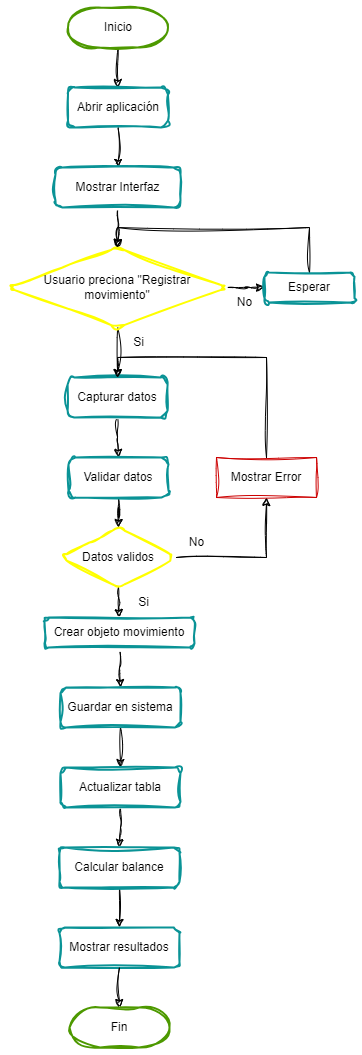

The diagram above was exported from draw.io. Its source (the exported page's mxGraphModel, read from the mxfile embedded in the PNG):
<mxGraphModel dx="1750" dy="1035" grid="1" gridSize="10" guides="1" tooltips="1" connect="1" arrows="1" fold="1" page="1" pageScale="1" pageWidth="827" pageHeight="1169" math="0" shadow="0">
  <root>
    <mxCell id="WIyWlLk6GJQsqaUBKTNV-0" />
    <mxCell id="WIyWlLk6GJQsqaUBKTNV-1" parent="WIyWlLk6GJQsqaUBKTNV-0" />
    <mxCell id="M9Ix7AtqrrSkXO__q-c_-4" style="edgeStyle=orthogonalEdgeStyle;rounded=0;orthogonalLoop=1;jettySize=auto;html=1;exitX=0.5;exitY=1;exitDx=0;exitDy=0;exitPerimeter=0;sketch=1;curveFitting=1;jiggle=2;" edge="1" parent="WIyWlLk6GJQsqaUBKTNV-1" source="M9Ix7AtqrrSkXO__q-c_-1" target="M9Ix7AtqrrSkXO__q-c_-3">
      <mxGeometry relative="1" as="geometry" />
    </mxCell>
    <mxCell id="M9Ix7AtqrrSkXO__q-c_-1" value="Inicio" style="strokeWidth=2;html=1;shape=mxgraph.flowchart.terminator;whiteSpace=wrap;sketch=1;curveFitting=1;jiggle=2;strokeColor=#4D9900;fillStyle=solid;fillColor=default;fontColor=default;" vertex="1" parent="WIyWlLk6GJQsqaUBKTNV-1">
      <mxGeometry x="363.5" y="40" width="100" height="40" as="geometry" />
    </mxCell>
    <mxCell id="M9Ix7AtqrrSkXO__q-c_-2" value="Fin" style="strokeWidth=2;html=1;shape=mxgraph.flowchart.terminator;whiteSpace=wrap;sketch=1;curveFitting=1;jiggle=2;strokeColor=#4D9900;" vertex="1" parent="WIyWlLk6GJQsqaUBKTNV-1">
      <mxGeometry x="365" y="1040" width="100" height="40" as="geometry" />
    </mxCell>
    <mxCell id="M9Ix7AtqrrSkXO__q-c_-6" style="edgeStyle=orthogonalEdgeStyle;rounded=0;orthogonalLoop=1;jettySize=auto;html=1;exitX=0.5;exitY=1;exitDx=0;exitDy=0;entryX=0.5;entryY=0;entryDx=0;entryDy=0;sketch=1;curveFitting=1;jiggle=2;" edge="1" parent="WIyWlLk6GJQsqaUBKTNV-1" source="M9Ix7AtqrrSkXO__q-c_-3" target="M9Ix7AtqrrSkXO__q-c_-5">
      <mxGeometry relative="1" as="geometry" />
    </mxCell>
    <mxCell id="M9Ix7AtqrrSkXO__q-c_-3" value="Abrir aplicación" style="rounded=1;whiteSpace=wrap;html=1;absoluteArcSize=1;arcSize=14;strokeWidth=2;sketch=1;curveFitting=1;jiggle=2;strokeColor=#0A9396;" vertex="1" parent="WIyWlLk6GJQsqaUBKTNV-1">
      <mxGeometry x="363.5" y="120" width="100" height="40" as="geometry" />
    </mxCell>
    <mxCell id="M9Ix7AtqrrSkXO__q-c_-8" value="" style="edgeStyle=orthogonalEdgeStyle;rounded=0;orthogonalLoop=1;jettySize=auto;html=1;sketch=1;curveFitting=1;jiggle=2;" edge="1" parent="WIyWlLk6GJQsqaUBKTNV-1" source="M9Ix7AtqrrSkXO__q-c_-5" target="M9Ix7AtqrrSkXO__q-c_-7">
      <mxGeometry relative="1" as="geometry" />
    </mxCell>
    <mxCell id="M9Ix7AtqrrSkXO__q-c_-5" value="Mostrar Interfaz" style="rounded=1;whiteSpace=wrap;html=1;absoluteArcSize=1;arcSize=14;strokeWidth=2;sketch=1;curveFitting=1;jiggle=2;strokeColor=#0A9396;" vertex="1" parent="WIyWlLk6GJQsqaUBKTNV-1">
      <mxGeometry x="351" y="200" width="125" height="40" as="geometry" />
    </mxCell>
    <mxCell id="M9Ix7AtqrrSkXO__q-c_-10" value="" style="edgeStyle=orthogonalEdgeStyle;rounded=0;orthogonalLoop=1;jettySize=auto;html=1;sketch=1;curveFitting=1;jiggle=2;" edge="1" parent="WIyWlLk6GJQsqaUBKTNV-1" source="M9Ix7AtqrrSkXO__q-c_-7" target="M9Ix7AtqrrSkXO__q-c_-9">
      <mxGeometry relative="1" as="geometry" />
    </mxCell>
    <mxCell id="M9Ix7AtqrrSkXO__q-c_-15" style="edgeStyle=orthogonalEdgeStyle;rounded=0;orthogonalLoop=1;jettySize=auto;html=1;exitX=0.5;exitY=1;exitDx=0;exitDy=0;entryX=0.5;entryY=0;entryDx=0;entryDy=0;sketch=1;curveFitting=1;jiggle=2;" edge="1" parent="WIyWlLk6GJQsqaUBKTNV-1" source="M9Ix7AtqrrSkXO__q-c_-7" target="M9Ix7AtqrrSkXO__q-c_-14">
      <mxGeometry relative="1" as="geometry" />
    </mxCell>
    <mxCell id="M9Ix7AtqrrSkXO__q-c_-7" value="Usuario preciona &quot;Registrar&lt;div&gt;movimiento&quot;&lt;/div&gt;" style="rhombus;whiteSpace=wrap;html=1;rounded=1;arcSize=14;strokeWidth=2;sketch=1;curveFitting=1;jiggle=2;strokeColor=#FFFF00;" vertex="1" parent="WIyWlLk6GJQsqaUBKTNV-1">
      <mxGeometry x="303" y="280" width="220.25" height="80" as="geometry" />
    </mxCell>
    <mxCell id="M9Ix7AtqrrSkXO__q-c_-11" style="edgeStyle=orthogonalEdgeStyle;rounded=0;orthogonalLoop=1;jettySize=auto;html=1;exitX=0.5;exitY=0;exitDx=0;exitDy=0;entryX=0.5;entryY=0;entryDx=0;entryDy=0;sketch=1;curveFitting=1;jiggle=2;" edge="1" parent="WIyWlLk6GJQsqaUBKTNV-1" source="M9Ix7AtqrrSkXO__q-c_-9" target="M9Ix7AtqrrSkXO__q-c_-7">
      <mxGeometry relative="1" as="geometry">
        <Array as="points">
          <mxPoint x="605" y="260" />
          <mxPoint x="413" y="260" />
        </Array>
      </mxGeometry>
    </mxCell>
    <mxCell id="M9Ix7AtqrrSkXO__q-c_-9" value="Esperar" style="whiteSpace=wrap;html=1;rounded=1;arcSize=14;strokeWidth=2;sketch=1;curveFitting=1;jiggle=2;strokeColor=#0A9396;" vertex="1" parent="WIyWlLk6GJQsqaUBKTNV-1">
      <mxGeometry x="560.01" y="305" width="89.99" height="30" as="geometry" />
    </mxCell>
    <mxCell id="M9Ix7AtqrrSkXO__q-c_-12" value="No" style="text;html=1;align=center;verticalAlign=middle;resizable=0;points=[];autosize=1;strokeColor=none;fillColor=none;sketch=1;curveFitting=1;jiggle=2;" vertex="1" parent="WIyWlLk6GJQsqaUBKTNV-1">
      <mxGeometry x="520.01" y="320" width="40" height="30" as="geometry" />
    </mxCell>
    <mxCell id="M9Ix7AtqrrSkXO__q-c_-18" style="edgeStyle=orthogonalEdgeStyle;rounded=0;orthogonalLoop=1;jettySize=auto;html=1;exitX=0.5;exitY=1;exitDx=0;exitDy=0;entryX=0.5;entryY=0;entryDx=0;entryDy=0;sketch=1;curveFitting=1;jiggle=2;" edge="1" parent="WIyWlLk6GJQsqaUBKTNV-1" source="M9Ix7AtqrrSkXO__q-c_-14" target="M9Ix7AtqrrSkXO__q-c_-17">
      <mxGeometry relative="1" as="geometry" />
    </mxCell>
    <mxCell id="M9Ix7AtqrrSkXO__q-c_-14" value="Capturar datos" style="rounded=1;whiteSpace=wrap;html=1;absoluteArcSize=1;arcSize=14;strokeWidth=2;sketch=1;curveFitting=1;jiggle=2;strokeColor=#0A9396;" vertex="1" parent="WIyWlLk6GJQsqaUBKTNV-1">
      <mxGeometry x="363.13" y="410" width="100" height="40" as="geometry" />
    </mxCell>
    <mxCell id="M9Ix7AtqrrSkXO__q-c_-16" value="Si" style="text;html=1;align=center;verticalAlign=middle;resizable=0;points=[];autosize=1;strokeColor=none;fillColor=none;sketch=1;curveFitting=1;jiggle=2;" vertex="1" parent="WIyWlLk6GJQsqaUBKTNV-1">
      <mxGeometry x="419" y="360" width="30" height="30" as="geometry" />
    </mxCell>
    <mxCell id="M9Ix7AtqrrSkXO__q-c_-20" value="" style="edgeStyle=orthogonalEdgeStyle;rounded=0;orthogonalLoop=1;jettySize=auto;html=1;sketch=1;curveFitting=1;jiggle=2;" edge="1" parent="WIyWlLk6GJQsqaUBKTNV-1" source="M9Ix7AtqrrSkXO__q-c_-17" target="M9Ix7AtqrrSkXO__q-c_-19">
      <mxGeometry relative="1" as="geometry" />
    </mxCell>
    <mxCell id="M9Ix7AtqrrSkXO__q-c_-17" value="Validar datos" style="rounded=1;whiteSpace=wrap;html=1;absoluteArcSize=1;arcSize=14;strokeWidth=2;sketch=1;curveFitting=1;jiggle=2;strokeColor=#0A9396;" vertex="1" parent="WIyWlLk6GJQsqaUBKTNV-1">
      <mxGeometry x="364" y="490" width="100" height="40" as="geometry" />
    </mxCell>
    <mxCell id="M9Ix7AtqrrSkXO__q-c_-25" value="" style="edgeStyle=orthogonalEdgeStyle;rounded=0;orthogonalLoop=1;jettySize=auto;html=1;sketch=1;curveFitting=1;jiggle=2;" edge="1" parent="WIyWlLk6GJQsqaUBKTNV-1" source="M9Ix7AtqrrSkXO__q-c_-19" target="M9Ix7AtqrrSkXO__q-c_-24">
      <mxGeometry relative="1" as="geometry" />
    </mxCell>
    <mxCell id="M9Ix7AtqrrSkXO__q-c_-38" style="edgeStyle=orthogonalEdgeStyle;rounded=0;orthogonalLoop=1;jettySize=auto;html=1;exitX=1;exitY=0.5;exitDx=0;exitDy=0;entryX=0.5;entryY=1;entryDx=0;entryDy=0;sketch=1;curveFitting=1;jiggle=2;" edge="1" parent="WIyWlLk6GJQsqaUBKTNV-1" source="M9Ix7AtqrrSkXO__q-c_-19" target="M9Ix7AtqrrSkXO__q-c_-36">
      <mxGeometry relative="1" as="geometry" />
    </mxCell>
    <mxCell id="M9Ix7AtqrrSkXO__q-c_-19" value="Datos validos" style="rhombus;whiteSpace=wrap;html=1;rounded=1;arcSize=14;strokeWidth=2;sketch=1;curveFitting=1;jiggle=2;strokeColor=#FFFF00;" vertex="1" parent="WIyWlLk6GJQsqaUBKTNV-1">
      <mxGeometry x="356" y="560" width="116" height="60" as="geometry" />
    </mxCell>
    <mxCell id="M9Ix7AtqrrSkXO__q-c_-22" value="No" style="text;html=1;align=center;verticalAlign=middle;resizable=0;points=[];autosize=1;strokeColor=none;fillColor=none;sketch=1;curveFitting=1;jiggle=2;" vertex="1" parent="WIyWlLk6GJQsqaUBKTNV-1">
      <mxGeometry x="472" y="560" width="40" height="30" as="geometry" />
    </mxCell>
    <mxCell id="M9Ix7AtqrrSkXO__q-c_-23" value="Si" style="text;html=1;align=center;verticalAlign=middle;resizable=0;points=[];autosize=1;strokeColor=none;fillColor=none;sketch=1;curveFitting=1;jiggle=2;" vertex="1" parent="WIyWlLk6GJQsqaUBKTNV-1">
      <mxGeometry x="424" y="620" width="30" height="30" as="geometry" />
    </mxCell>
    <mxCell id="M9Ix7AtqrrSkXO__q-c_-27" value="" style="edgeStyle=orthogonalEdgeStyle;rounded=0;orthogonalLoop=1;jettySize=auto;html=1;sketch=1;curveFitting=1;jiggle=2;" edge="1" parent="WIyWlLk6GJQsqaUBKTNV-1" source="M9Ix7AtqrrSkXO__q-c_-24" target="M9Ix7AtqrrSkXO__q-c_-26">
      <mxGeometry relative="1" as="geometry" />
    </mxCell>
    <mxCell id="M9Ix7AtqrrSkXO__q-c_-24" value="Crear objeto movimiento" style="whiteSpace=wrap;html=1;rounded=1;arcSize=14;strokeWidth=2;sketch=1;curveFitting=1;jiggle=2;strokeColor=#0A9396;" vertex="1" parent="WIyWlLk6GJQsqaUBKTNV-1">
      <mxGeometry x="340" y="650" width="150" height="30" as="geometry" />
    </mxCell>
    <mxCell id="M9Ix7AtqrrSkXO__q-c_-30" value="" style="edgeStyle=orthogonalEdgeStyle;rounded=0;orthogonalLoop=1;jettySize=auto;html=1;sketch=1;curveFitting=1;jiggle=2;" edge="1" parent="WIyWlLk6GJQsqaUBKTNV-1" source="M9Ix7AtqrrSkXO__q-c_-26" target="M9Ix7AtqrrSkXO__q-c_-29">
      <mxGeometry relative="1" as="geometry" />
    </mxCell>
    <mxCell id="M9Ix7AtqrrSkXO__q-c_-26" value="Guardar en sistema" style="whiteSpace=wrap;html=1;rounded=1;arcSize=14;strokeWidth=2;sketch=1;curveFitting=1;jiggle=2;strokeColor=#0A9396;" vertex="1" parent="WIyWlLk6GJQsqaUBKTNV-1">
      <mxGeometry x="356" y="720" width="120" height="40" as="geometry" />
    </mxCell>
    <mxCell id="M9Ix7AtqrrSkXO__q-c_-32" value="" style="edgeStyle=orthogonalEdgeStyle;rounded=0;orthogonalLoop=1;jettySize=auto;html=1;sketch=1;curveFitting=1;jiggle=2;" edge="1" parent="WIyWlLk6GJQsqaUBKTNV-1" source="M9Ix7AtqrrSkXO__q-c_-29" target="M9Ix7AtqrrSkXO__q-c_-31">
      <mxGeometry relative="1" as="geometry" />
    </mxCell>
    <mxCell id="M9Ix7AtqrrSkXO__q-c_-29" value="Actualizar tabla" style="whiteSpace=wrap;html=1;rounded=1;arcSize=14;strokeWidth=2;sketch=1;curveFitting=1;jiggle=2;strokeColor=#0A9396;" vertex="1" parent="WIyWlLk6GJQsqaUBKTNV-1">
      <mxGeometry x="356" y="800" width="120" height="40" as="geometry" />
    </mxCell>
    <mxCell id="M9Ix7AtqrrSkXO__q-c_-34" value="" style="edgeStyle=orthogonalEdgeStyle;rounded=0;orthogonalLoop=1;jettySize=auto;html=1;sketch=1;curveFitting=1;jiggle=2;" edge="1" parent="WIyWlLk6GJQsqaUBKTNV-1" source="M9Ix7AtqrrSkXO__q-c_-31" target="M9Ix7AtqrrSkXO__q-c_-33">
      <mxGeometry relative="1" as="geometry" />
    </mxCell>
    <mxCell id="M9Ix7AtqrrSkXO__q-c_-31" value="Calcular balance" style="whiteSpace=wrap;html=1;rounded=1;arcSize=14;strokeWidth=2;sketch=1;curveFitting=1;jiggle=2;strokeColor=#0A9396;" vertex="1" parent="WIyWlLk6GJQsqaUBKTNV-1">
      <mxGeometry x="355" y="880" width="120" height="40" as="geometry" />
    </mxCell>
    <mxCell id="M9Ix7AtqrrSkXO__q-c_-33" value="Mostrar resultados" style="whiteSpace=wrap;html=1;rounded=1;arcSize=14;strokeWidth=2;sketch=1;curveFitting=1;jiggle=2;strokeColor=#0A9396;" vertex="1" parent="WIyWlLk6GJQsqaUBKTNV-1">
      <mxGeometry x="355" y="960" width="120" height="40" as="geometry" />
    </mxCell>
    <mxCell id="M9Ix7AtqrrSkXO__q-c_-35" style="edgeStyle=orthogonalEdgeStyle;rounded=0;orthogonalLoop=1;jettySize=auto;html=1;entryX=0.5;entryY=0;entryDx=0;entryDy=0;entryPerimeter=0;sketch=1;curveFitting=1;jiggle=2;" edge="1" parent="WIyWlLk6GJQsqaUBKTNV-1" source="M9Ix7AtqrrSkXO__q-c_-33" target="M9Ix7AtqrrSkXO__q-c_-2">
      <mxGeometry relative="1" as="geometry" />
    </mxCell>
    <mxCell id="M9Ix7AtqrrSkXO__q-c_-39" style="edgeStyle=orthogonalEdgeStyle;rounded=0;orthogonalLoop=1;jettySize=auto;html=1;exitX=0.5;exitY=0;exitDx=0;exitDy=0;entryX=0.5;entryY=0;entryDx=0;entryDy=0;sketch=1;curveFitting=1;jiggle=2;" edge="1" parent="WIyWlLk6GJQsqaUBKTNV-1" source="M9Ix7AtqrrSkXO__q-c_-36" target="M9Ix7AtqrrSkXO__q-c_-14">
      <mxGeometry relative="1" as="geometry" />
    </mxCell>
    <mxCell id="M9Ix7AtqrrSkXO__q-c_-36" value="Mostrar Error" style="whiteSpace=wrap;html=1;sketch=1;curveFitting=1;jiggle=2;strokeColor=#CC0000;" vertex="1" parent="WIyWlLk6GJQsqaUBKTNV-1">
      <mxGeometry x="512" y="490" width="100" height="40" as="geometry" />
    </mxCell>
  </root>
</mxGraphModel>